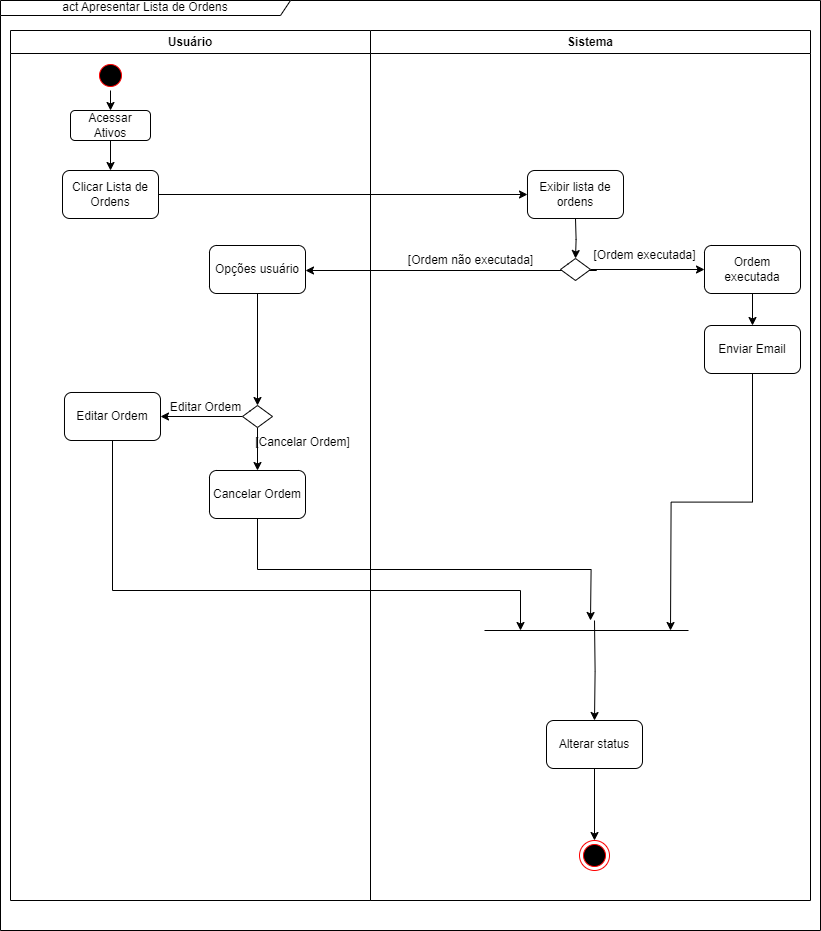

The diagram above was exported from draw.io. Its source (the exported page's mxGraphModel, read from the mxfile embedded in the PNG):
<mxGraphModel dx="2587" dy="988" grid="1" gridSize="10" guides="1" tooltips="1" connect="1" arrows="1" fold="1" page="1" pageScale="1" pageWidth="827" pageHeight="1169" math="0" shadow="0">
  <root>
    <mxCell id="O0hnyVMGGiymsKOCBmZi-0" />
    <mxCell id="O0hnyVMGGiymsKOCBmZi-1" parent="O0hnyVMGGiymsKOCBmZi-0" />
    <mxCell id="O0hnyVMGGiymsKOCBmZi-2" value="Usuário" style="swimlane;whiteSpace=wrap;html=1;" vertex="1" parent="O0hnyVMGGiymsKOCBmZi-1">
      <mxGeometry x="-60" y="40" width="360" height="870" as="geometry">
        <mxRectangle x="120" y="40" width="80" height="30" as="alternateBounds" />
      </mxGeometry>
    </mxCell>
    <mxCell id="O0hnyVMGGiymsKOCBmZi-3" style="edgeStyle=orthogonalEdgeStyle;rounded=0;orthogonalLoop=1;jettySize=auto;html=1;exitX=0.5;exitY=1;exitDx=0;exitDy=0;entryX=0.5;entryY=0;entryDx=0;entryDy=0;" edge="1" parent="O0hnyVMGGiymsKOCBmZi-2" source="O0hnyVMGGiymsKOCBmZi-4" target="O0hnyVMGGiymsKOCBmZi-6">
      <mxGeometry relative="1" as="geometry" />
    </mxCell>
    <mxCell id="O0hnyVMGGiymsKOCBmZi-4" value="" style="ellipse;html=1;shape=startState;fillColor=#000000;strokeColor=#ff0000;" vertex="1" parent="O0hnyVMGGiymsKOCBmZi-2">
      <mxGeometry x="85" y="30" width="30" height="30" as="geometry" />
    </mxCell>
    <mxCell id="O0hnyVMGGiymsKOCBmZi-5" style="edgeStyle=orthogonalEdgeStyle;rounded=0;orthogonalLoop=1;jettySize=auto;html=1;exitX=0.5;exitY=1;exitDx=0;exitDy=0;entryX=0.5;entryY=0;entryDx=0;entryDy=0;" edge="1" parent="O0hnyVMGGiymsKOCBmZi-2" source="O0hnyVMGGiymsKOCBmZi-6" target="O0hnyVMGGiymsKOCBmZi-7">
      <mxGeometry relative="1" as="geometry" />
    </mxCell>
    <mxCell id="O0hnyVMGGiymsKOCBmZi-6" value="Acessar Ativos" style="rounded=1;whiteSpace=wrap;html=1;" vertex="1" parent="O0hnyVMGGiymsKOCBmZi-2">
      <mxGeometry x="60" y="80" width="80" height="30" as="geometry" />
    </mxCell>
    <mxCell id="O0hnyVMGGiymsKOCBmZi-7" value="Clicar&lt;span style=&quot;background-color: initial;&quot;&gt;&amp;nbsp;Lista de Ordens&lt;/span&gt;" style="rounded=1;whiteSpace=wrap;html=1;" vertex="1" parent="O0hnyVMGGiymsKOCBmZi-2">
      <mxGeometry x="52" y="140" width="96" height="48" as="geometry" />
    </mxCell>
    <mxCell id="O0hnyVMGGiymsKOCBmZi-8" value="Sistema" style="swimlane;whiteSpace=wrap;html=1;" vertex="1" parent="O0hnyVMGGiymsKOCBmZi-1">
      <mxGeometry x="300" y="40" width="440" height="870" as="geometry" />
    </mxCell>
    <mxCell id="osLLcchDe4RJpDInyAdw-3" value="" style="edgeStyle=orthogonalEdgeStyle;rounded=0;orthogonalLoop=1;jettySize=auto;html=1;" edge="1" parent="O0hnyVMGGiymsKOCBmZi-8" source="osLLcchDe4RJpDInyAdw-0" target="osLLcchDe4RJpDInyAdw-2">
      <mxGeometry relative="1" as="geometry" />
    </mxCell>
    <mxCell id="osLLcchDe4RJpDInyAdw-0" value="Ordem executada" style="rounded=1;whiteSpace=wrap;html=1;" vertex="1" parent="O0hnyVMGGiymsKOCBmZi-8">
      <mxGeometry x="334" y="215" width="96" height="48" as="geometry" />
    </mxCell>
    <mxCell id="fI6H_YEOvg9zacPLVZII-25" style="edgeStyle=orthogonalEdgeStyle;rounded=0;orthogonalLoop=1;jettySize=auto;html=1;exitX=0.5;exitY=1;exitDx=0;exitDy=0;" edge="1" parent="O0hnyVMGGiymsKOCBmZi-8" source="osLLcchDe4RJpDInyAdw-2">
      <mxGeometry relative="1" as="geometry">
        <mxPoint x="300" y="600" as="targetPoint" />
      </mxGeometry>
    </mxCell>
    <mxCell id="osLLcchDe4RJpDInyAdw-2" value="Enviar Email" style="rounded=1;whiteSpace=wrap;html=1;" vertex="1" parent="O0hnyVMGGiymsKOCBmZi-8">
      <mxGeometry x="334" y="295" width="96" height="48" as="geometry" />
    </mxCell>
    <mxCell id="O0hnyVMGGiymsKOCBmZi-10" value="act&amp;nbsp;&lt;span style=&quot;background-color: initial;&quot;&gt;Apresentar Lista de Ordens&lt;/span&gt;" style="shape=umlFrame;whiteSpace=wrap;html=1;pointerEvents=0;width=290;height=15;" vertex="1" parent="O0hnyVMGGiymsKOCBmZi-1">
      <mxGeometry x="-70" y="10" width="820" height="930" as="geometry" />
    </mxCell>
    <mxCell id="O0hnyVMGGiymsKOCBmZi-14" value="Exibir lista de ordens" style="rounded=1;whiteSpace=wrap;html=1;" vertex="1" parent="O0hnyVMGGiymsKOCBmZi-1">
      <mxGeometry x="457" y="180" width="96" height="48" as="geometry" />
    </mxCell>
    <mxCell id="O0hnyVMGGiymsKOCBmZi-15" style="edgeStyle=orthogonalEdgeStyle;rounded=0;orthogonalLoop=1;jettySize=auto;html=1;exitX=1;exitY=0.5;exitDx=0;exitDy=0;entryX=0;entryY=0.5;entryDx=0;entryDy=0;" edge="1" parent="O0hnyVMGGiymsKOCBmZi-1" source="O0hnyVMGGiymsKOCBmZi-7" target="O0hnyVMGGiymsKOCBmZi-14">
      <mxGeometry relative="1" as="geometry" />
    </mxCell>
    <mxCell id="YaKb1kp66qJgiNFh049w-0" value="" style="edgeStyle=orthogonalEdgeStyle;rounded=0;orthogonalLoop=1;jettySize=auto;html=1;" edge="1" parent="O0hnyVMGGiymsKOCBmZi-1">
      <mxGeometry relative="1" as="geometry">
        <mxPoint x="505" y="228" as="sourcePoint" />
        <mxPoint x="505" y="268" as="targetPoint" />
      </mxGeometry>
    </mxCell>
    <mxCell id="YaKb1kp66qJgiNFh049w-4" style="edgeStyle=orthogonalEdgeStyle;rounded=0;orthogonalLoop=1;jettySize=auto;html=1;entryX=0;entryY=0.5;entryDx=0;entryDy=0;" edge="1" parent="O0hnyVMGGiymsKOCBmZi-1" source="YaKb1kp66qJgiNFh049w-1" target="osLLcchDe4RJpDInyAdw-0">
      <mxGeometry relative="1" as="geometry" />
    </mxCell>
    <mxCell id="YaKb1kp66qJgiNFh049w-8" style="edgeStyle=orthogonalEdgeStyle;rounded=0;orthogonalLoop=1;jettySize=auto;html=1;exitX=0.5;exitY=1;exitDx=0;exitDy=0;entryX=1;entryY=0.5;entryDx=0;entryDy=0;" edge="1" parent="O0hnyVMGGiymsKOCBmZi-1" source="YaKb1kp66qJgiNFh049w-1" target="YaKb1kp66qJgiNFh049w-7">
      <mxGeometry relative="1" as="geometry">
        <Array as="points">
          <mxPoint x="526" y="280" />
          <mxPoint x="258" y="280" />
        </Array>
      </mxGeometry>
    </mxCell>
    <mxCell id="YaKb1kp66qJgiNFh049w-1" value="" style="rhombus;whiteSpace=wrap;html=1;rounded=1;arcSize=0;" vertex="1" parent="O0hnyVMGGiymsKOCBmZi-1">
      <mxGeometry x="490" y="268" width="30" height="22" as="geometry" />
    </mxCell>
    <mxCell id="YaKb1kp66qJgiNFh049w-5" value="[Ordem executada]" style="text;html=1;align=center;verticalAlign=middle;resizable=0;points=[];autosize=1;strokeColor=none;fillColor=none;" vertex="1" parent="O0hnyVMGGiymsKOCBmZi-1">
      <mxGeometry x="509" y="250" width="130" height="30" as="geometry" />
    </mxCell>
    <mxCell id="fI6H_YEOvg9zacPLVZII-1" style="edgeStyle=orthogonalEdgeStyle;rounded=0;orthogonalLoop=1;jettySize=auto;html=1;exitX=0.5;exitY=1;exitDx=0;exitDy=0;entryX=0.5;entryY=0;entryDx=0;entryDy=0;" edge="1" parent="O0hnyVMGGiymsKOCBmZi-1" source="YaKb1kp66qJgiNFh049w-7" target="fI6H_YEOvg9zacPLVZII-0">
      <mxGeometry relative="1" as="geometry" />
    </mxCell>
    <mxCell id="YaKb1kp66qJgiNFh049w-7" value="Opções usuário" style="rounded=1;whiteSpace=wrap;html=1;" vertex="1" parent="O0hnyVMGGiymsKOCBmZi-1">
      <mxGeometry x="139" y="255" width="96" height="48" as="geometry" />
    </mxCell>
    <mxCell id="YaKb1kp66qJgiNFh049w-9" value="[Ordem não executada]" style="text;html=1;align=center;verticalAlign=middle;resizable=0;points=[];autosize=1;strokeColor=none;fillColor=none;" vertex="1" parent="O0hnyVMGGiymsKOCBmZi-1">
      <mxGeometry x="325" y="255" width="150" height="30" as="geometry" />
    </mxCell>
    <mxCell id="YaKb1kp66qJgiNFh049w-11" value="[Cancelar Ordem]" style="text;html=1;align=center;verticalAlign=middle;resizable=0;points=[];autosize=1;strokeColor=none;fillColor=none;" vertex="1" parent="O0hnyVMGGiymsKOCBmZi-1">
      <mxGeometry x="172" y="437" width="120" height="30" as="geometry" />
    </mxCell>
    <mxCell id="fI6H_YEOvg9zacPLVZII-5" style="edgeStyle=orthogonalEdgeStyle;rounded=0;orthogonalLoop=1;jettySize=auto;html=1;exitX=0.5;exitY=1;exitDx=0;exitDy=0;entryX=0.5;entryY=0;entryDx=0;entryDy=0;" edge="1" parent="O0hnyVMGGiymsKOCBmZi-1" source="fI6H_YEOvg9zacPLVZII-0" target="fI6H_YEOvg9zacPLVZII-4">
      <mxGeometry relative="1" as="geometry" />
    </mxCell>
    <mxCell id="fI6H_YEOvg9zacPLVZII-7" style="edgeStyle=orthogonalEdgeStyle;rounded=0;orthogonalLoop=1;jettySize=auto;html=1;entryX=1;entryY=0.5;entryDx=0;entryDy=0;" edge="1" parent="O0hnyVMGGiymsKOCBmZi-1" source="fI6H_YEOvg9zacPLVZII-0" target="fI6H_YEOvg9zacPLVZII-6">
      <mxGeometry relative="1" as="geometry" />
    </mxCell>
    <mxCell id="fI6H_YEOvg9zacPLVZII-0" value="" style="rhombus;whiteSpace=wrap;html=1;rounded=1;arcSize=0;" vertex="1" parent="O0hnyVMGGiymsKOCBmZi-1">
      <mxGeometry x="172" y="415" width="30" height="22" as="geometry" />
    </mxCell>
    <mxCell id="fI6H_YEOvg9zacPLVZII-18" style="edgeStyle=orthogonalEdgeStyle;rounded=0;orthogonalLoop=1;jettySize=auto;html=1;exitX=0.5;exitY=1;exitDx=0;exitDy=0;" edge="1" parent="O0hnyVMGGiymsKOCBmZi-1" source="fI6H_YEOvg9zacPLVZII-4">
      <mxGeometry relative="1" as="geometry">
        <mxPoint x="520" y="630" as="targetPoint" />
      </mxGeometry>
    </mxCell>
    <mxCell id="fI6H_YEOvg9zacPLVZII-4" value="Cancelar Ordem" style="rounded=1;whiteSpace=wrap;html=1;" vertex="1" parent="O0hnyVMGGiymsKOCBmZi-1">
      <mxGeometry x="139" y="480" width="96" height="48" as="geometry" />
    </mxCell>
    <mxCell id="fI6H_YEOvg9zacPLVZII-24" style="edgeStyle=orthogonalEdgeStyle;rounded=0;orthogonalLoop=1;jettySize=auto;html=1;exitX=0.5;exitY=1;exitDx=0;exitDy=0;" edge="1" parent="O0hnyVMGGiymsKOCBmZi-1" source="fI6H_YEOvg9zacPLVZII-6">
      <mxGeometry relative="1" as="geometry">
        <mxPoint x="450" y="640" as="targetPoint" />
        <Array as="points">
          <mxPoint x="42" y="600" />
          <mxPoint x="450" y="600" />
        </Array>
      </mxGeometry>
    </mxCell>
    <mxCell id="fI6H_YEOvg9zacPLVZII-6" value="Editar Ordem" style="rounded=1;whiteSpace=wrap;html=1;" vertex="1" parent="O0hnyVMGGiymsKOCBmZi-1">
      <mxGeometry x="-6" y="402" width="96" height="48" as="geometry" />
    </mxCell>
    <mxCell id="fI6H_YEOvg9zacPLVZII-8" value="Editar Ordem" style="text;html=1;align=center;verticalAlign=middle;resizable=0;points=[];autosize=1;strokeColor=none;fillColor=none;" vertex="1" parent="O0hnyVMGGiymsKOCBmZi-1">
      <mxGeometry x="90" y="402" width="90" height="30" as="geometry" />
    </mxCell>
    <mxCell id="fI6H_YEOvg9zacPLVZII-23" style="edgeStyle=orthogonalEdgeStyle;rounded=0;orthogonalLoop=1;jettySize=auto;html=1;exitX=0.5;exitY=1;exitDx=0;exitDy=0;" edge="1" parent="O0hnyVMGGiymsKOCBmZi-1" source="fI6H_YEOvg9zacPLVZII-13" target="fI6H_YEOvg9zacPLVZII-22">
      <mxGeometry relative="1" as="geometry" />
    </mxCell>
    <mxCell id="fI6H_YEOvg9zacPLVZII-13" value="Alterar status" style="rounded=1;whiteSpace=wrap;html=1;" vertex="1" parent="O0hnyVMGGiymsKOCBmZi-1">
      <mxGeometry x="476" y="730" width="96" height="48" as="geometry" />
    </mxCell>
    <mxCell id="fI6H_YEOvg9zacPLVZII-17" value="" style="endArrow=none;html=1;rounded=0;" edge="1" parent="O0hnyVMGGiymsKOCBmZi-1">
      <mxGeometry width="50" height="50" relative="1" as="geometry">
        <mxPoint x="414" y="640" as="sourcePoint" />
        <mxPoint x="618" y="640" as="targetPoint" />
      </mxGeometry>
    </mxCell>
    <mxCell id="fI6H_YEOvg9zacPLVZII-21" style="edgeStyle=orthogonalEdgeStyle;rounded=0;orthogonalLoop=1;jettySize=auto;html=1;entryX=0.5;entryY=0;entryDx=0;entryDy=0;" edge="1" parent="O0hnyVMGGiymsKOCBmZi-1" target="fI6H_YEOvg9zacPLVZII-13">
      <mxGeometry relative="1" as="geometry">
        <mxPoint x="523" y="617" as="targetPoint" />
        <mxPoint x="524" y="630" as="sourcePoint" />
      </mxGeometry>
    </mxCell>
    <mxCell id="fI6H_YEOvg9zacPLVZII-22" value="" style="ellipse;html=1;shape=endState;fillColor=#000000;strokeColor=#ff0000;" vertex="1" parent="O0hnyVMGGiymsKOCBmZi-1">
      <mxGeometry x="509" y="850" width="30" height="30" as="geometry" />
    </mxCell>
  </root>
</mxGraphModel>